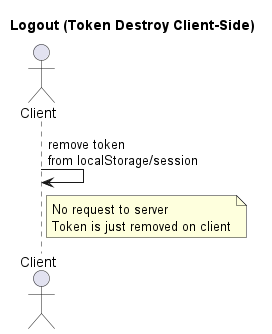

The diagram above was rendered by PlantUML. Its source (embedded in the PNG):
@startuml Logout (Token Clear)

title "Logout (Token Destroy Client-Side)"

actor "Client" as client

client -> client : remove token\nfrom localStorage/session

note right of client
  No request to server
  Token is just removed on client
end note

@enduml